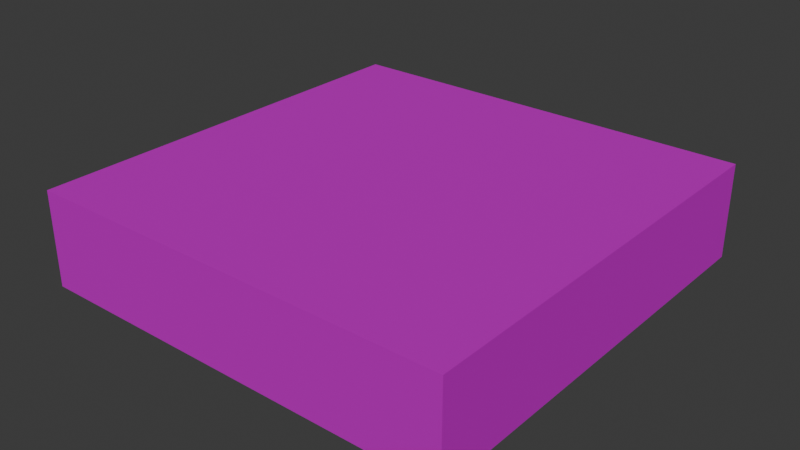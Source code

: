 # Source: grass_big.blend  (saved by Blender 4.0.36; exported with 4.5.12 LTS)
import bpy
from mathutils import Matrix  # noqa: F401  (used for matrix-valued properties, if any)

bpy.ops.wm.read_factory_settings(use_empty=True)
scene = bpy.context.scene
scene.name = 'Scene'

# ---- collections
col_collection = bpy.data.collections.new('Collection'); scene.collection.children.link(col_collection)

# ---- images (referenced by path relative to the original .blend; pixels are not part of the script)
import os
ASSET_DIR = os.environ.get("B2B_ASSET_DIR", "")  # directory of the original .blend (textures are referenced by path, not embedded)
HERE = os.path.dirname(os.path.abspath(__file__))  # packed textures are extracted next to this script under _unpacked/

def load_image(name, relpath, width, height, colorspace="sRGB"):
    """Load a texture the original file referenced (path relative to the .blend, or extracted next to this script)."""
    p = next((c for c in (os.path.join(HERE, relpath), os.path.join(ASSET_DIR, relpath)) if relpath and os.path.exists(c)), "")
    if p:
        img = bpy.data.images.load(p, check_existing=True)
        img.name = name
    else:  # same state as the original file: an image datablock whose file is absent (Cycles renders it pink)
        img = bpy.data.images.new(name, width, height)
        img.source = "FILE"
        img.filepath = "//" + (relpath or name)
    img.colorspace_settings.name = colorspace
    return img
img_001_color_basic_road_png = load_image('001_COLOR_BASIC ROAD.png', 'textures/001_COLOR_BASIC ROAD.png', 1024, 1024, 'sRGB')

# ---- materials (node trees are filled in below, after node groups)
mat_basic_color_road = bpy.data.materials.new('BASIC COLOR ROAD')
mat_basic_color_road.use_transparent_shadow = False

# ---- material node trees
mat_basic_color_road.use_nodes = True; mat_basic_color_road.node_tree.nodes.clear()
_N = mat_basic_color_road.node_tree.nodes; _L = mat_basic_color_road.node_tree.links
n0 = _N.new('ShaderNodeOutputMaterial'); n0.name = 'Material Output'; n0.location = (300, 300)
n1 = _N.new('ShaderNodeBsdfPrincipled'); n1.name = 'Principled BSDF'; n1.location = (-24, 304)
n1.distribution = 'GGX'
n1.subsurface_method = 'BURLEY'
n1.inputs[1].default_value = 0.5
n1.inputs[3].default_value = 1.45
n1.inputs[13].default_value = 0.0
n1.inputs[20].default_value = 0.0
n1.inputs[27].default_value = (0.0, 0.0, 0.0, 1.0)
n1.inputs[28].default_value = 1.0
n2 = _N.new('ShaderNodeTexImage'); n2.name = 'Image Texture'; n2.location = (-570, 263)
n2.width = 355
n2.image = img_001_color_basic_road_png
_L.new(n1.outputs[0], n0.inputs[0])
_L.new(n2.outputs[0], n1.inputs[0])
n0.is_active_output = True

# ---- world
world_world = bpy.data.worlds.new('World'); scene.world = world_world
world_world.use_nodes = True; world_world.node_tree.nodes.clear()
_N = world_world.node_tree.nodes; _L = world_world.node_tree.links
n0 = _N.new('ShaderNodeOutputWorld'); n0.name = 'World Output'; n0.location = (300, 300)
n1 = _N.new('ShaderNodeBackground'); n1.name = 'Background'; n1.location = (10, 300)
n1.inputs[0].default_value = (0.05088, 0.05088, 0.05088, 1.0)
_L.new(n1.outputs[0], n0.inputs[0])
n0.is_active_output = True
world_world.color = (0.05088, 0.05088, 0.05088)
world_world.use_sun_shadow = False
world_world.sun_shadow_jitter_overblur = 0.0

# ---- meshes
me_plane_272 = bpy.data.meshes.new('Plane.272')
me_plane_272.from_pydata([(4.0, 4.0, 0.8865), (-4.0, 4.0, 0.8865), (4.0, -4.0, 0.8865), (-4.0, -4.0, 0.8865), (4.0, 4.0, -0.8865), (-4.0, 4.0, -0.8865), (-4.0, -4.0, -0.8865), (4.0, -4.0, -0.8865)], [], [(0, 1, 3, 2), (1, 5, 6, 3), (3, 6, 7, 2), (2, 7, 4, 0), (0, 4, 5, 1)])
_uv = me_plane_272.uv_layers.new(name='UVMap')
_uv.uv.foreach_set('vector', [0.2757, 0.6977, 0.2757, 0.6977, 0.2757, 0.6977, 0.2757, 0.6977, 0.2757, 0.6977, 0.2757, 0.6977, 0.2757, 0.6977, 0.2757, 0.6977, 0.2757, 0.6977, 0.2757, 0.6977, 0.2757, 0.6977, 0.2757, 0.6977, 0.2757, 0.6977, 0.2757, 0.6977, 0.2757, 0.6977, 0.2757, 0.6977, 0.2757, 0.6977, 0.2757, 0.6977, 0.2757, 0.6977, 0.2757, 0.6977])
me_plane_272.materials.append(mat_basic_color_road)
me_plane_272.use_remesh_fix_poles = True
me_plane_272.use_remesh_preserve_attributes = False
me_plane_272.use_mirror_vertex_groups = False
me_plane_272.update()

# ---- objects
ob_grass_big_col = bpy.data.objects.new('grass_big-col', me_plane_272)

# ---- transforms, parenting, visibility, modifiers, constraints
ob_grass_big_col.location = (0.0, 0.0, 0.8985)
ob_grass_big_col.lineart.crease_threshold = 0.0

# ---- collection membership
col_collection.objects.link(ob_grass_big_col)

# ---- scene / render settings (as saved in the file)
scene.frame_start = 1; scene.frame_end = 250; scene.frame_set(1)
scene.render.engine = 'BLENDER_EEVEE_NEXT'
scene.cycles.sampling_pattern = 'TABULATED_SOBOL'
bpy.context.view_layer.update()

# ---- added for rendering (the .blend has no active camera and no usable light): camera, sun
cam_auto = bpy.data.cameras.new('AutoCamera')
cam_auto.lens = 50.0
cam_auto.sensor_width = 36.0
cam_auto.clip_end = 1000.0
ob_auto_camera = bpy.data.objects.new('AutoCamera', cam_auto)
scene.collection.objects.link(ob_auto_camera)
ob_auto_camera.location = (10.5955, -12.7146, 9.37486)
ob_auto_camera.rotation_euler = (1.09748, -7.21219e-08, 0.694738)
scene.camera = ob_auto_camera
light_auto_sun = bpy.data.lights.new('AutoSun', 'SUN')
light_auto_sun.energy = 3.0
light_auto_sun.angle = 0.0523599
ob_auto_sun = bpy.data.objects.new('AutoSun', light_auto_sun)
scene.collection.objects.link(ob_auto_sun)
ob_auto_sun.rotation_euler = (0.872665, 0.174533, 0.523599)
bpy.context.view_layer.update()

